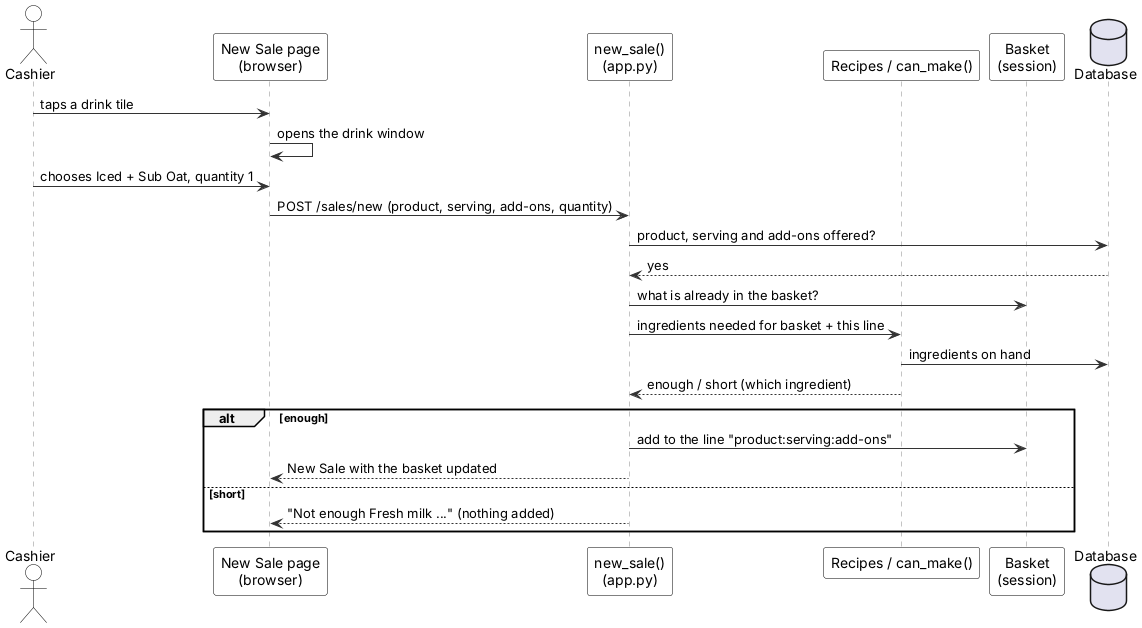

The diagram above was rendered by PlantUML. Its source (embedded in the PNG):
@startuml
' Sequence: add a drink to the basket - Inventory & POS System v0.18.2 (report, Lecture 5)
' Edit: paste into draw.io (Arrange > Insert > Advanced > PlantUML) or planttext.com
skinparam defaultFontName Arial
skinparam shadowing false
skinparam ArrowColor #333333
skinparam rectangle {
  BackgroundColor White
  BorderColor Black
}
skinparam usecase {
  BackgroundColor White
  BorderColor Black
}
skinparam class {
  BackgroundColor White
  BorderColor Black
  HeaderBackgroundColor #E6F1EE
}
skinparam activity {
  BackgroundColor White
  BorderColor Black
}
skinparam state {
  BackgroundColor White
  BorderColor Black
}
skinparam sequence {
  ParticipantBackgroundColor White
  ParticipantBorderColor Black
  LifeLineBorderColor #888888
  ActorBorderColor Black
  ActorBackgroundColor White
}
skinparam note {
  BackgroundColor #FFFBEA
  BorderColor #C9B458
}
skinparam swimlaneWidth same
hide circle

actor Cashier
participant "New Sale page\n(browser)" as UI
participant "new_sale()\n(app.py)" as C
participant "Recipes / can_make()" as R
participant "Basket\n(session)" as S
database "Database" as DB
Cashier -> UI : taps a drink tile
UI -> UI : opens the drink window
Cashier -> UI : chooses Iced + Sub Oat, quantity 1
UI -> C : POST /sales/new (product, serving, add-ons, quantity)
C -> DB : product, serving and add-ons offered?
DB --> C : yes
C -> S : what is already in the basket?
C -> R : ingredients needed for basket + this line
R -> DB : ingredients on hand
R --> C : enough / short (which ingredient)
alt enough
  C -> S : add to the line "product:serving:add-ons"
  C --> UI : New Sale with the basket updated
else short
  C --> UI : "Not enough Fresh milk ..." (nothing added)
end
@enduml